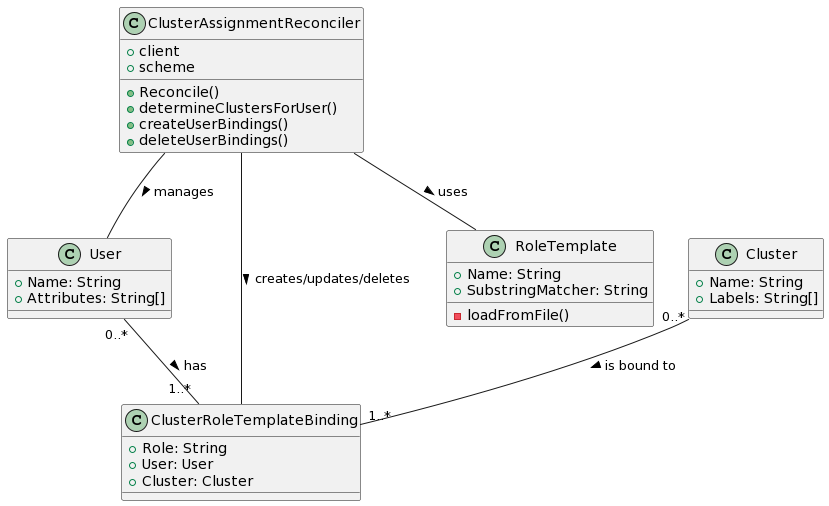

The diagram above was rendered by PlantUML. Its source (embedded in the PNG):
@startuml
class ClusterAssignmentReconciler {
    + client
    + scheme
    + Reconcile()
    + determineClustersForUser()
    + createUserBindings()
    + deleteUserBindings()
}

class User {
    + Name: String
    + Attributes: String[]
}

class Cluster {
    + Name: String
    + Labels: String[]
}

class ClusterRoleTemplateBinding {
    + Role: String
    + User: User
    + Cluster: Cluster
}

class RoleTemplate {
    + Name: String
    + SubstringMatcher: String
    - loadFromFile()
}

User "0..*" -- "1..*" ClusterRoleTemplateBinding : has >
Cluster "0..*" -- "1..*" ClusterRoleTemplateBinding : is bound to >
ClusterAssignmentReconciler -- User : manages >
ClusterAssignmentReconciler -- ClusterRoleTemplateBinding : creates/updates/deletes >
ClusterAssignmentReconciler -- RoleTemplate : uses >
@enduml